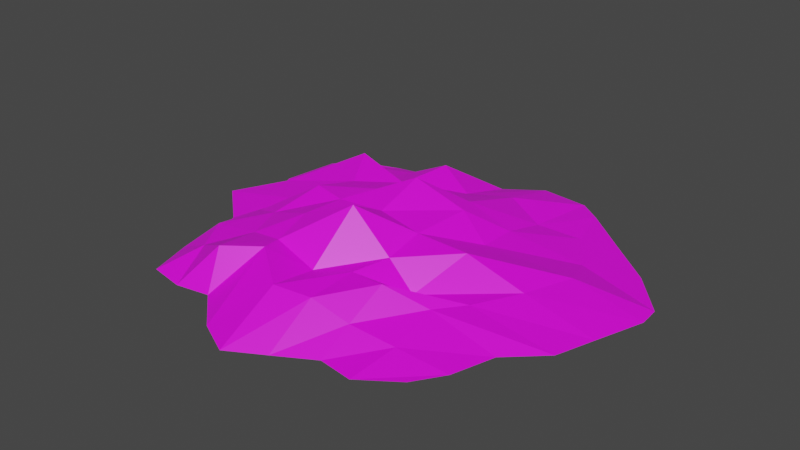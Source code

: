 # Source: RubbishPile.blend  (saved by Blender 4.4.30; exported with 4.5.12 LTS)
import bpy
from mathutils import Matrix  # noqa: F401  (used for matrix-valued properties, if any)

bpy.ops.wm.read_factory_settings(use_empty=True)
scene = bpy.context.scene
scene.name = 'Scene'

# ---- collections
col_collection = bpy.data.collections.new('Collection'); scene.collection.children.link(col_collection)

# ---- images (referenced by path relative to the original .blend; pixels are not part of the script)
import os
ASSET_DIR = os.environ.get("B2B_ASSET_DIR", "")  # directory of the original .blend (textures are referenced by path, not embedded)
HERE = os.path.dirname(os.path.abspath(__file__))  # packed textures are extracted next to this script under _unpacked/

def load_image(name, relpath, width, height, colorspace="sRGB"):
    """Load a texture the original file referenced (path relative to the .blend, or extracted next to this script)."""
    p = next((c for c in (os.path.join(HERE, relpath), os.path.join(ASSET_DIR, relpath)) if relpath and os.path.exists(c)), "")
    if p:
        img = bpy.data.images.load(p, check_existing=True)
        img.name = name
    else:  # same state as the original file: an image datablock whose file is absent (Cycles renders it pink)
        img = bpy.data.images.new(name, width, height)
        img.source = "FILE"
        img.filepath = "//" + (relpath or name)
    img.colorspace_settings.name = colorspace
    return img
img_rubbishtexture_png = load_image('RubbishTexture.png', 'RubbishTexture.png', 1024, 1024, 'sRGB')

# ---- materials (node trees are filled in below, after node groups)
mat_rubbishmat = bpy.data.materials.new('RubbishMat')

# ---- material node trees
mat_rubbishmat.use_nodes = True; mat_rubbishmat.node_tree.nodes.clear()
_N = mat_rubbishmat.node_tree.nodes; _L = mat_rubbishmat.node_tree.links
n0 = _N.new('ShaderNodeBsdfPrincipled'); n0.name = 'Principled BSDF'; n0.location = (10, 300)
n1 = _N.new('ShaderNodeOutputMaterial'); n1.name = 'Material Output'; n1.location = (300, 300)
n2 = _N.new('ShaderNodeTexImage'); n2.name = 'Image Texture'; n2.location = (-280, 280)
n2.image = img_rubbishtexture_png
n2.interpolation = 'Closest'
_L.new(n0.outputs[0], n1.inputs[0])
_L.new(n2.outputs[0], n0.inputs[0])
n1.is_active_output = True

# ---- world
world_world = bpy.data.worlds.new('World'); scene.world = world_world
world_world.use_nodes = True; world_world.node_tree.nodes.clear()
_N = world_world.node_tree.nodes; _L = world_world.node_tree.links
n0 = _N.new('ShaderNodeOutputWorld'); n0.name = 'World Output'; n0.location = (300, 300)
n1 = _N.new('ShaderNodeBackground'); n1.name = 'Background'; n1.location = (10, 300)
n1.inputs[0].default_value = (0.05088, 0.05088, 0.05088, 1.0)
_L.new(n1.outputs[0], n0.inputs[0])
n0.is_active_output = True
world_world.color = (0.05088, 0.05088, 0.05088)
world_world.use_sun_shadow = False
world_world.sun_shadow_jitter_overblur = 0.0

# ---- meshes
me_plane = bpy.data.meshes.new('Plane')
me_plane.from_pydata([(-1.01, -1.073, -0.0002653), (1.009, -1.007, -0.0002653), (-1.064, 1.041, -0.0002653), (1.101, 1.076, -0.0002653), (-1.504, 0.03357, -0.0002653), (0.0, -1.443, -0.0002653), (1.575, 0.0, -0.0002653), (-0.005031, 1.323, -0.0002653), (-0.004101, -0.03102, 0.3381), (-1.081, -0.5191, -0.0002653), (0.5099, -1.152, -0.0002653), (1.684, 0.5016, -0.0002653), (-0.5373, 1.184, -0.0002653), (-1.336, 0.4535, -0.0002653), (-0.5123, -1.078, -0.0002653), (1.239, -0.5034, -0.0002653), (0.604, 1.474, -0.0002653), (0.008232, 0.6254, 0.2205), (-0.00962, -0.6661, 0.1781), (-0.5856, -0.0003559, 0.3325), (0.6598, -0.007696, 0.2505), (0.5157, -0.6357, 0.2603), (-0.5911, -0.5899, 0.2138), (-0.7422, 0.6411, 0.3084), (0.5484, 0.6162, 0.1172), (-1.103, -0.7644, -0.0002653), (0.7528, -1.186, -0.0002653), (1.425, 0.806, -0.0002653), (-0.8083, 1.128, -0.0002653), (-1.267, 0.2656, -0.0002653), (-0.25, -1.318, -0.0002653), (1.482, -0.2768, -0.0002653), (0.2549, 1.507, -0.0002653), (-0.003858, 0.8884, 0.1216), (0.003858, -0.3067, 0.487), (-0.807, -0.001426, 0.1643), (0.297, -0.03516, 0.2788), (-1.176, -0.2563, -0.0002653), (0.25, -1.302, -0.0002653), (1.694, 0.3487, -0.0002653), (-0.266, 1.257, -0.0002653), (-1.277, 0.8636, -0.0002653), (-0.7541, -1.12, -0.0002653), (1.145, -0.8053, -0.0002653), (0.7664, 1.358, -0.0002653), (-0.03094, 0.3537, 0.4269), (0.0, -1.005, 0.232), (-0.3393, -0.05341, 0.3254), (1.066, 0.02123, 0.1094), (0.5256, -0.363, 0.06925), (0.5052, -0.9089, 0.1184), (0.2645, -0.6102, 0.2399), (0.7686, -0.5023, 0.1253), (-0.6941, -0.3105, 0.2153), (-0.5328, -0.9408, 0.2806), (-0.962, -0.5666, 0.1473), (-0.3436, -0.6221, 0.2572), (-0.624, 0.7483, 0.1104), (-0.5631, 0.3248, 0.2544), (-0.9762, 0.4606, 0.1028), (-0.3512, 0.6016, 0.2051), (0.5536, 0.95, 0.03498), (0.5649, 0.3167, 0.1407), (0.2558, 0.5615, 0.2623), (1.06, 0.7022, 0.005762), (1.184, 0.3762, 0.09981), (0.3263, 0.4027, 0.2813), (0.2573, 1.069, 0.1046), (-0.2852, 0.2592, 0.3019), (-1.128, 0.2404, 0.1207), (-0.9782, 0.7591, 0.1147), (-0.3026, -0.7781, 0.2849), (-0.8118, -0.8262, 0.1422), (-0.9065, -0.2393, 0.137), (0.7987, -0.853, 0.05724), (0.2519, -0.9526, 0.2159), (0.311, -0.3271, 0.2323), (0.8883, -0.2846, 0.1007), (-0.3644, -0.3564, 0.331), (-0.2934, 1.015, 0.2139), (0.852, 1.011, 0.00174)], [], [(80, 27, 3, 44), (79, 33, 7, 40), (78, 34, 8, 47), (77, 31, 6, 48), (76, 49, 20, 36), (75, 50, 21, 51), (74, 43, 15, 52), (73, 53, 19, 35), (72, 54, 22, 55), (71, 46, 18, 56), (70, 57, 12, 28), (69, 58, 23, 59), (68, 45, 17, 60), (67, 61, 16, 32), (66, 62, 24, 63), (65, 39, 11, 64), (62, 65, 64, 24), (20, 48, 65, 62), (48, 6, 39, 65), (45, 66, 63, 17), (8, 36, 66, 45), (36, 20, 62, 66), (33, 67, 32, 7), (17, 63, 67, 33), (63, 24, 61, 67), (58, 68, 60, 23), (19, 47, 68, 58), (47, 8, 45, 68), (29, 69, 59, 13), (4, 35, 69, 29), (35, 19, 58, 69), (41, 70, 28, 2), (13, 59, 70, 41), (59, 23, 57, 70), (54, 71, 56, 22), (14, 30, 71, 54), (30, 5, 46, 71), (25, 72, 55, 9), (0, 42, 72, 25), (42, 14, 54, 72), (37, 73, 35, 4), (9, 55, 73, 37), (55, 22, 53, 73), (50, 74, 52, 21), (10, 26, 74, 50), (26, 1, 43, 74), (46, 75, 51, 18), (5, 38, 75, 46), (38, 10, 50, 75), (34, 76, 36, 8), (18, 51, 76, 34), (51, 21, 49, 76), (49, 77, 48, 20), (21, 52, 77, 49), (52, 15, 31, 77), (53, 78, 47, 19), (22, 56, 78, 53), (56, 18, 34, 78), (57, 79, 40, 12), (23, 60, 79, 57), (60, 17, 33, 79), (61, 80, 44, 16), (24, 64, 80, 61), (64, 11, 27, 80)])
_uv = me_plane.uv_layers.new(name='UVMap')
_uv.uv.foreach_set('vector', [0.926, 1.001, 1.213, 0.8986, 1.05, 1.033, 0.8832, 1.174, 0.3533, 1.003, 0.4981, 0.9397, 0.4975, 1.157, 0.367, 1.124, 0.3178, 0.3174, 0.502, 0.3422, 0.498, 0.48, 0.3304, 0.4689, 0.9442, 0.3532, 1.241, 0.3572, 1.288, 0.4956, 1.033, 0.5062, 0.6555, 0.332, 0.7628, 0.3141, 0.8299, 0.4917, 0.6485, 0.478, 0.626, 0.01927, 0.7526, 0.04109, 0.7579, 0.1777, 0.6323, 0.1904, 0.8994, 0.06905, 1.073, 0.09291, 1.119, 0.2439, 0.8843, 0.2444, 0.04677, 0.3759, 0.153, 0.3403, 0.2073, 0.4954, 0.09652, 0.4948, 0.09412, 0.08247, 0.2336, 0.02515, 0.2045, 0.2006, 0.01902, 0.2122, 0.3487, 0.1065, 0.5, -0.007064, 0.4952, 0.1625, 0.3282, 0.1845, 0.01091, 0.8751, 0.188, 0.8697, 0.2314, 1.087, 0.09587, 1.06, -0.06401, 0.6158, 0.2185, 0.6579, 0.1289, 0.8161, 0.01195, 0.7258, 0.3574, 0.6252, 0.4846, 0.6724, 0.5041, 0.8083, 0.3244, 0.7964, 0.6287, 1.03, 0.7768, 0.9706, 0.802, 1.232, 0.6275, 1.249, 0.6632, 0.6969, 0.7825, 0.6539, 0.7742, 0.8037, 0.6279, 0.7763, 1.092, 0.6836, 1.347, 0.6699, 1.342, 0.7464, 1.03, 0.8466, 0.7825, 0.6539, 1.092, 0.6836, 1.03, 0.8466, 0.7742, 0.8037, 0.8299, 0.4917, 1.033, 0.5062, 1.092, 0.6836, 0.7825, 0.6539, 1.033, 0.5062, 1.288, 0.4956, 1.347, 0.6699, 1.092, 0.6836, 0.4846, 0.6724, 0.6632, 0.6969, 0.6279, 0.7763, 0.5041, 0.8083, 0.498, 0.48, 0.6485, 0.478, 0.6632, 0.6969, 0.4846, 0.6724, 0.6485, 0.478, 0.8299, 0.4917, 0.7825, 0.6539, 0.6632, 0.6969, 0.4981, 0.9397, 0.6287, 1.03, 0.6275, 1.249, 0.4975, 1.157, 0.5041, 0.8083, 0.6279, 0.7763, 0.6287, 1.03, 0.4981, 0.9397, 0.6279, 0.7763, 0.7742, 0.8037, 0.7768, 0.9706, 0.6287, 1.03, 0.2185, 0.6579, 0.3574, 0.6252, 0.3244, 0.7964, 0.1289, 0.8161, 0.2073, 0.4954, 0.3304, 0.4689, 0.3574, 0.6252, 0.2185, 0.6579, 0.3304, 0.4689, 0.498, 0.48, 0.4846, 0.6724, 0.3574, 0.6252, -0.1336, 0.6284, -0.06401, 0.6158, 0.01195, 0.7258, -0.168, 0.7223, -0.2522, 0.5123, 0.09652, 0.4948, -0.06401, 0.6158, -0.1336, 0.6284, 0.09652, 0.4948, 0.2073, 0.4954, 0.2185, 0.6579, -0.06401, 0.6158, -0.1387, 0.9274, 0.01091, 0.8751, 0.09587, 1.06, -0.03214, 1.016, -0.168, 0.7223, 0.01195, 0.7258, 0.01091, 0.8751, -0.1387, 0.9274, 0.01195, 0.7258, 0.1289, 0.8161, 0.188, 0.8697, 0.01091, 0.8751, 0.2336, 0.02515, 0.3487, 0.1065, 0.3282, 0.1845, 0.2045, 0.2006, 0.2439, -0.04339, 0.375, -0.1634, 0.3487, 0.1065, 0.2336, 0.02515, 0.375, -0.1634, 0.5, -0.2259, 0.5, -0.007064, 0.3487, 0.1065, -0.05146, 0.1133, 0.09412, 0.08247, 0.01902, 0.2122, -0.0404, 0.236, -0.005023, -0.04097, 0.123, -0.06464, 0.09412, 0.08247, -0.05146, 0.1133, 0.123, 0.4306, 0.2439, 0.4306, 0.2336, 0.571, 0.09412, 0.5018, -0.0881, 0.3674, 0.04677, 0.3759, 0.09652, 0.4948, -0.2522, 0.5123, -0.0404, 0.236, 0.01902, 0.2122, 0.04677, 0.3759, -0.0881, 0.3674, 0.01902, 0.2122, 0.2045, 0.2006, 0.153, 0.3403, 0.04677, 0.3759, 0.7526, 0.04109, 0.8994, 0.06905, 0.8843, 0.2444, 0.7579, 0.1777, 0.755, -0.08027, 0.8764, -0.09767, 0.8994, 0.06905, 0.7526, 0.04109, 0.8764, -0.09767, 1.004, -0.008061, 1.073, 0.09291, 0.8994, 0.06905, 0.5, -0.007064, 0.626, 0.01927, 0.6323, 0.1904, 0.4952, 0.1625, 0.5, -0.2259, 0.625, -0.1555, 0.626, 0.01927, 0.5, -0.007064, 0.625, -0.1555, 0.755, -0.08027, 0.7526, 0.04109, 0.626, 0.01927, 0.502, 0.3422, 0.6555, 0.332, 0.6485, 0.478, 0.498, 0.48, 0.4952, 0.1625, 0.6323, 0.1904, 0.6555, 0.332, 0.502, 0.3422, 0.6323, 0.1904, 0.7579, 0.1777, 0.7628, 0.3141, 0.6555, 0.332, 0.7628, 0.3141, 0.9442, 0.3532, 1.033, 0.5062, 0.8299, 0.4917, 0.7579, 0.1777, 0.8843, 0.2444, 0.9442, 0.3532, 0.7628, 0.3141, 0.8843, 0.2444, 1.119, 0.2439, 1.241, 0.3572, 0.9442, 0.3532, 0.153, 0.3403, 0.3178, 0.3174, 0.3304, 0.4689, 0.2073, 0.4954, 0.2045, 0.2006, 0.3282, 0.1845, 0.3178, 0.3174, 0.153, 0.3403, 0.3282, 0.1845, 0.4952, 0.1625, 0.502, 0.3422, 0.3178, 0.3174, 0.188, 0.8697, 0.3533, 1.003, 0.367, 1.124, 0.2314, 1.087, 0.1289, 0.8161, 0.3244, 0.7964, 0.3533, 1.003, 0.188, 0.8697, 0.3244, 0.7964, 0.5041, 0.8083, 0.4981, 0.9397, 0.3533, 1.003, 0.7768, 0.9706, 0.926, 1.001, 0.8832, 1.174, 0.802, 1.232, 0.7742, 0.8037, 1.03, 0.8466, 0.926, 1.001, 0.7768, 0.9706, 1.03, 0.8466, 1.342, 0.7464, 1.213, 0.8986, 0.926, 1.001])
me_plane.materials.append(mat_rubbishmat)
me_plane.update()

# ---- objects
ob_rubbishpile = bpy.data.objects.new('RubbishPile', me_plane)

# ---- transforms, parenting, visibility, modifiers, constraints
ob_rubbishpile.location = (0.0, 0.0, 0.0)

# ---- collection membership
col_collection.objects.link(ob_rubbishpile)

# ---- scene / render settings (as saved in the file)
scene.frame_start = 1; scene.frame_end = 250; scene.frame_set(1)
scene.render.engine = 'CYCLES'
scene.render.image_settings.file_format = 'FFMPEG'
scene.render.image_settings.color_mode = 'RGB'
scene.cycles.samples = 24
scene.view_settings.view_transform = 'Filmic'
bpy.context.view_layer.update()

# ---- added for rendering (the .blend has no active camera and no usable light): camera, sun
cam_auto = bpy.data.cameras.new('AutoCamera')
cam_auto.lens = 50.0
cam_auto.sensor_width = 36.0
cam_auto.clip_end = 1000.0
ob_auto_camera = bpy.data.objects.new('AutoCamera', cam_auto)
scene.collection.objects.link(ob_auto_camera)
ob_auto_camera.location = (4.14621, -4.82929, 3.4844)
ob_auto_camera.rotation_euler = (1.09748, -7.21219e-08, 0.694738)
scene.camera = ob_auto_camera
light_auto_sun = bpy.data.lights.new('AutoSun', 'SUN')
light_auto_sun.energy = 3.0
light_auto_sun.angle = 0.0523599
ob_auto_sun = bpy.data.objects.new('AutoSun', light_auto_sun)
scene.collection.objects.link(ob_auto_sun)
ob_auto_sun.rotation_euler = (0.872665, 0.174533, 0.523599)
bpy.context.view_layer.update()
